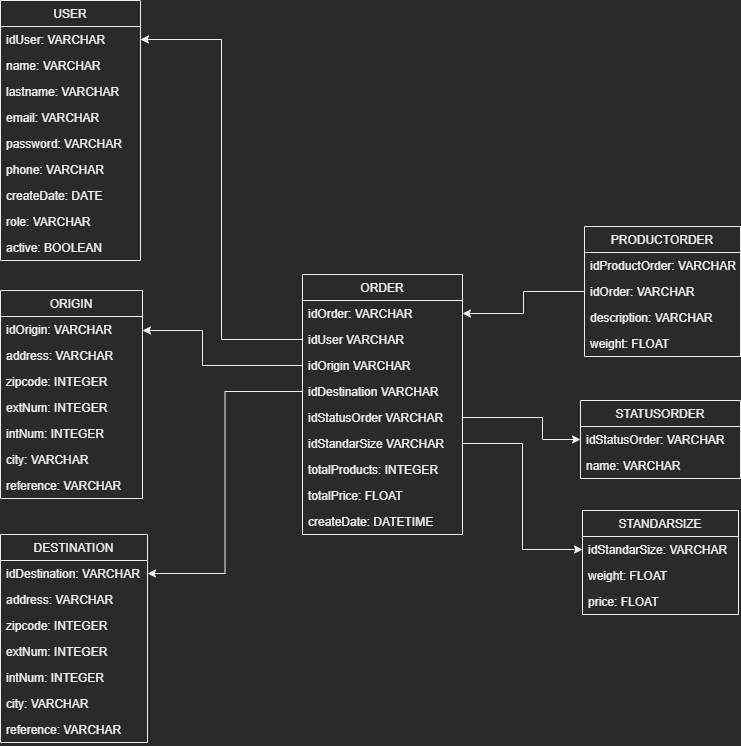

The diagram above was exported from draw.io. Its source (the exported page's mxGraphModel, read from the mxfile embedded in the PNG):
<mxGraphModel dx="865" dy="1743" grid="1" gridSize="10" guides="1" tooltips="1" connect="1" arrows="1" fold="1" page="1" pageScale="1" pageWidth="827" pageHeight="1169" math="0" shadow="0">
  <root>
    <mxCell id="0" />
    <mxCell id="1" parent="0" />
    <mxCell id="IvrGxtyAHWDXZyv6rzGN-23" value="USER" style="swimlane;fontStyle=0;childLayout=stackLayout;horizontal=1;startSize=26;fillColor=none;horizontalStack=0;resizeParent=1;resizeParentMax=0;resizeLast=0;collapsible=1;marginBottom=0;" parent="1" vertex="1">
      <mxGeometry x="238" y="-330" width="140" height="260" as="geometry" />
    </mxCell>
    <mxCell id="IvrGxtyAHWDXZyv6rzGN-24" value="idUser: VARCHAR" style="text;strokeColor=none;fillColor=none;align=left;verticalAlign=top;spacingLeft=4;spacingRight=4;overflow=hidden;rotatable=0;points=[[0,0.5],[1,0.5]];portConstraint=eastwest;" parent="IvrGxtyAHWDXZyv6rzGN-23" vertex="1">
      <mxGeometry y="26" width="140" height="26" as="geometry" />
    </mxCell>
    <mxCell id="6IofJE_C0OzY51tuT3Iw-2" value="name: VARCHAR" style="text;strokeColor=none;fillColor=none;align=left;verticalAlign=top;spacingLeft=4;spacingRight=4;overflow=hidden;rotatable=0;points=[[0,0.5],[1,0.5]];portConstraint=eastwest;fontStyle=0" parent="IvrGxtyAHWDXZyv6rzGN-23" vertex="1">
      <mxGeometry y="52" width="140" height="26" as="geometry" />
    </mxCell>
    <mxCell id="6IofJE_C0OzY51tuT3Iw-3" value="lastname: VARCHAR" style="text;strokeColor=none;fillColor=none;align=left;verticalAlign=top;spacingLeft=4;spacingRight=4;overflow=hidden;rotatable=0;points=[[0,0.5],[1,0.5]];portConstraint=eastwest;" parent="IvrGxtyAHWDXZyv6rzGN-23" vertex="1">
      <mxGeometry y="78" width="140" height="26" as="geometry" />
    </mxCell>
    <mxCell id="6IofJE_C0OzY51tuT3Iw-4" value="email: VARCHAR " style="text;strokeColor=none;fillColor=none;align=left;verticalAlign=top;spacingLeft=4;spacingRight=4;overflow=hidden;rotatable=0;points=[[0,0.5],[1,0.5]];portConstraint=eastwest;" parent="IvrGxtyAHWDXZyv6rzGN-23" vertex="1">
      <mxGeometry y="104" width="140" height="26" as="geometry" />
    </mxCell>
    <mxCell id="6IofJE_C0OzY51tuT3Iw-5" value="password: VARCHAR" style="text;strokeColor=none;fillColor=none;align=left;verticalAlign=top;spacingLeft=4;spacingRight=4;overflow=hidden;rotatable=0;points=[[0,0.5],[1,0.5]];portConstraint=eastwest;" parent="IvrGxtyAHWDXZyv6rzGN-23" vertex="1">
      <mxGeometry y="130" width="140" height="26" as="geometry" />
    </mxCell>
    <mxCell id="6IofJE_C0OzY51tuT3Iw-6" value="phone: VARCHAR" style="text;strokeColor=none;fillColor=none;align=left;verticalAlign=top;spacingLeft=4;spacingRight=4;overflow=hidden;rotatable=0;points=[[0,0.5],[1,0.5]];portConstraint=eastwest;" parent="IvrGxtyAHWDXZyv6rzGN-23" vertex="1">
      <mxGeometry y="156" width="140" height="26" as="geometry" />
    </mxCell>
    <mxCell id="6IofJE_C0OzY51tuT3Iw-1" value="createDate: DATE" style="text;strokeColor=none;fillColor=none;align=left;verticalAlign=top;spacingLeft=4;spacingRight=4;overflow=hidden;rotatable=0;points=[[0,0.5],[1,0.5]];portConstraint=eastwest;" parent="IvrGxtyAHWDXZyv6rzGN-23" vertex="1">
      <mxGeometry y="182" width="140" height="26" as="geometry" />
    </mxCell>
    <mxCell id="6IofJE_C0OzY51tuT3Iw-8" value="role: VARCHAR " style="text;strokeColor=none;fillColor=none;align=left;verticalAlign=top;spacingLeft=4;spacingRight=4;overflow=hidden;rotatable=0;points=[[0,0.5],[1,0.5]];portConstraint=eastwest;" parent="IvrGxtyAHWDXZyv6rzGN-23" vertex="1">
      <mxGeometry y="208" width="140" height="26" as="geometry" />
    </mxCell>
    <mxCell id="6IofJE_C0OzY51tuT3Iw-7" value="active: BOOLEAN" style="text;strokeColor=none;fillColor=none;align=left;verticalAlign=top;spacingLeft=4;spacingRight=4;overflow=hidden;rotatable=0;points=[[0,0.5],[1,0.5]];portConstraint=eastwest;" parent="IvrGxtyAHWDXZyv6rzGN-23" vertex="1">
      <mxGeometry y="234" width="140" height="26" as="geometry" />
    </mxCell>
    <mxCell id="6IofJE_C0OzY51tuT3Iw-9" value="STATUSORDER" style="swimlane;fontStyle=0;childLayout=stackLayout;horizontal=1;startSize=26;fillColor=none;horizontalStack=0;resizeParent=1;resizeParentMax=0;resizeLast=0;collapsible=1;marginBottom=0;" parent="1" vertex="1">
      <mxGeometry x="818" y="70" width="160" height="78" as="geometry" />
    </mxCell>
    <mxCell id="6IofJE_C0OzY51tuT3Iw-10" value="idStatusOrder: VARCHAR" style="text;strokeColor=none;fillColor=none;align=left;verticalAlign=top;spacingLeft=4;spacingRight=4;overflow=hidden;rotatable=0;points=[[0,0.5],[1,0.5]];portConstraint=eastwest;" parent="6IofJE_C0OzY51tuT3Iw-9" vertex="1">
      <mxGeometry y="26" width="160" height="26" as="geometry" />
    </mxCell>
    <mxCell id="6IofJE_C0OzY51tuT3Iw-11" value="name: VARCHAR" style="text;strokeColor=none;fillColor=none;align=left;verticalAlign=top;spacingLeft=4;spacingRight=4;overflow=hidden;rotatable=0;points=[[0,0.5],[1,0.5]];portConstraint=eastwest;fontStyle=0" parent="6IofJE_C0OzY51tuT3Iw-9" vertex="1">
      <mxGeometry y="52" width="160" height="26" as="geometry" />
    </mxCell>
    <mxCell id="6IofJE_C0OzY51tuT3Iw-19" value="STANDARSIZE" style="swimlane;fontStyle=0;childLayout=stackLayout;horizontal=1;startSize=26;fillColor=none;horizontalStack=0;resizeParent=1;resizeParentMax=0;resizeLast=0;collapsible=1;marginBottom=0;" parent="1" vertex="1">
      <mxGeometry x="820" y="180" width="156" height="104" as="geometry" />
    </mxCell>
    <mxCell id="6IofJE_C0OzY51tuT3Iw-20" value="idStandarSize: VARCHAR" style="text;strokeColor=none;fillColor=none;align=left;verticalAlign=top;spacingLeft=4;spacingRight=4;overflow=hidden;rotatable=0;points=[[0,0.5],[1,0.5]];portConstraint=eastwest;" parent="6IofJE_C0OzY51tuT3Iw-19" vertex="1">
      <mxGeometry y="26" width="156" height="26" as="geometry" />
    </mxCell>
    <mxCell id="6IofJE_C0OzY51tuT3Iw-21" value="weight: FLOAT" style="text;strokeColor=none;fillColor=none;align=left;verticalAlign=top;spacingLeft=4;spacingRight=4;overflow=hidden;rotatable=0;points=[[0,0.5],[1,0.5]];portConstraint=eastwest;fontStyle=0" parent="6IofJE_C0OzY51tuT3Iw-19" vertex="1">
      <mxGeometry y="52" width="156" height="26" as="geometry" />
    </mxCell>
    <mxCell id="6IofJE_C0OzY51tuT3Iw-22" value="price: FLOAT" style="text;strokeColor=none;fillColor=none;align=left;verticalAlign=top;spacingLeft=4;spacingRight=4;overflow=hidden;rotatable=0;points=[[0,0.5],[1,0.5]];portConstraint=eastwest;fontStyle=0" parent="6IofJE_C0OzY51tuT3Iw-19" vertex="1">
      <mxGeometry y="78" width="156" height="26" as="geometry" />
    </mxCell>
    <mxCell id="6IofJE_C0OzY51tuT3Iw-23" value="DESTINATION" style="swimlane;fontStyle=0;childLayout=stackLayout;horizontal=1;startSize=26;fillColor=none;horizontalStack=0;resizeParent=1;resizeParentMax=0;resizeLast=0;collapsible=1;marginBottom=0;" parent="1" vertex="1">
      <mxGeometry x="238" y="204" width="147" height="208" as="geometry" />
    </mxCell>
    <mxCell id="6IofJE_C0OzY51tuT3Iw-24" value="idDestination: VARCHAR" style="text;strokeColor=none;fillColor=none;align=left;verticalAlign=top;spacingLeft=4;spacingRight=4;overflow=hidden;rotatable=0;points=[[0,0.5],[1,0.5]];portConstraint=eastwest;" parent="6IofJE_C0OzY51tuT3Iw-23" vertex="1">
      <mxGeometry y="26" width="147" height="26" as="geometry" />
    </mxCell>
    <mxCell id="6IofJE_C0OzY51tuT3Iw-25" value="address: VARCHAR " style="text;strokeColor=none;fillColor=none;align=left;verticalAlign=top;spacingLeft=4;spacingRight=4;overflow=hidden;rotatable=0;points=[[0,0.5],[1,0.5]];portConstraint=eastwest;fontStyle=0" parent="6IofJE_C0OzY51tuT3Iw-23" vertex="1">
      <mxGeometry y="52" width="147" height="26" as="geometry" />
    </mxCell>
    <mxCell id="6IofJE_C0OzY51tuT3Iw-26" value="zipcode: INTEGER" style="text;strokeColor=none;fillColor=none;align=left;verticalAlign=top;spacingLeft=4;spacingRight=4;overflow=hidden;rotatable=0;points=[[0,0.5],[1,0.5]];portConstraint=eastwest;" parent="6IofJE_C0OzY51tuT3Iw-23" vertex="1">
      <mxGeometry y="78" width="147" height="26" as="geometry" />
    </mxCell>
    <mxCell id="6IofJE_C0OzY51tuT3Iw-27" value="extNum: INTEGER" style="text;strokeColor=none;fillColor=none;align=left;verticalAlign=top;spacingLeft=4;spacingRight=4;overflow=hidden;rotatable=0;points=[[0,0.5],[1,0.5]];portConstraint=eastwest;" parent="6IofJE_C0OzY51tuT3Iw-23" vertex="1">
      <mxGeometry y="104" width="147" height="26" as="geometry" />
    </mxCell>
    <mxCell id="6IofJE_C0OzY51tuT3Iw-28" value="intNum: INTEGER" style="text;strokeColor=none;fillColor=none;align=left;verticalAlign=top;spacingLeft=4;spacingRight=4;overflow=hidden;rotatable=0;points=[[0,0.5],[1,0.5]];portConstraint=eastwest;" parent="6IofJE_C0OzY51tuT3Iw-23" vertex="1">
      <mxGeometry y="130" width="147" height="26" as="geometry" />
    </mxCell>
    <mxCell id="6IofJE_C0OzY51tuT3Iw-29" value="city: VARCHAR" style="text;strokeColor=none;fillColor=none;align=left;verticalAlign=top;spacingLeft=4;spacingRight=4;overflow=hidden;rotatable=0;points=[[0,0.5],[1,0.5]];portConstraint=eastwest;" parent="6IofJE_C0OzY51tuT3Iw-23" vertex="1">
      <mxGeometry y="156" width="147" height="26" as="geometry" />
    </mxCell>
    <mxCell id="6IofJE_C0OzY51tuT3Iw-30" value="reference: VARCHAR" style="text;strokeColor=none;fillColor=none;align=left;verticalAlign=top;spacingLeft=4;spacingRight=4;overflow=hidden;rotatable=0;points=[[0,0.5],[1,0.5]];portConstraint=eastwest;" parent="6IofJE_C0OzY51tuT3Iw-23" vertex="1">
      <mxGeometry y="182" width="147" height="26" as="geometry" />
    </mxCell>
    <mxCell id="6IofJE_C0OzY51tuT3Iw-33" value="ORIGIN" style="swimlane;fontStyle=0;childLayout=stackLayout;horizontal=1;startSize=26;fillColor=none;horizontalStack=0;resizeParent=1;resizeParentMax=0;resizeLast=0;collapsible=1;marginBottom=0;" parent="1" vertex="1">
      <mxGeometry x="238" y="-40" width="142" height="208" as="geometry" />
    </mxCell>
    <mxCell id="6IofJE_C0OzY51tuT3Iw-34" value="idOrigin: VARCHAR" style="text;strokeColor=none;fillColor=none;align=left;verticalAlign=top;spacingLeft=4;spacingRight=4;overflow=hidden;rotatable=0;points=[[0,0.5],[1,0.5]];portConstraint=eastwest;" parent="6IofJE_C0OzY51tuT3Iw-33" vertex="1">
      <mxGeometry y="26" width="142" height="26" as="geometry" />
    </mxCell>
    <mxCell id="6IofJE_C0OzY51tuT3Iw-35" value="address: VARCHAR " style="text;strokeColor=none;fillColor=none;align=left;verticalAlign=top;spacingLeft=4;spacingRight=4;overflow=hidden;rotatable=0;points=[[0,0.5],[1,0.5]];portConstraint=eastwest;fontStyle=0" parent="6IofJE_C0OzY51tuT3Iw-33" vertex="1">
      <mxGeometry y="52" width="142" height="26" as="geometry" />
    </mxCell>
    <mxCell id="6IofJE_C0OzY51tuT3Iw-36" value="zipcode: INTEGER" style="text;strokeColor=none;fillColor=none;align=left;verticalAlign=top;spacingLeft=4;spacingRight=4;overflow=hidden;rotatable=0;points=[[0,0.5],[1,0.5]];portConstraint=eastwest;" parent="6IofJE_C0OzY51tuT3Iw-33" vertex="1">
      <mxGeometry y="78" width="142" height="26" as="geometry" />
    </mxCell>
    <mxCell id="6IofJE_C0OzY51tuT3Iw-37" value="extNum: INTEGER" style="text;strokeColor=none;fillColor=none;align=left;verticalAlign=top;spacingLeft=4;spacingRight=4;overflow=hidden;rotatable=0;points=[[0,0.5],[1,0.5]];portConstraint=eastwest;" parent="6IofJE_C0OzY51tuT3Iw-33" vertex="1">
      <mxGeometry y="104" width="142" height="26" as="geometry" />
    </mxCell>
    <mxCell id="6IofJE_C0OzY51tuT3Iw-38" value="intNum: INTEGER" style="text;strokeColor=none;fillColor=none;align=left;verticalAlign=top;spacingLeft=4;spacingRight=4;overflow=hidden;rotatable=0;points=[[0,0.5],[1,0.5]];portConstraint=eastwest;" parent="6IofJE_C0OzY51tuT3Iw-33" vertex="1">
      <mxGeometry y="130" width="142" height="26" as="geometry" />
    </mxCell>
    <mxCell id="6IofJE_C0OzY51tuT3Iw-39" value="city: VARCHAR" style="text;strokeColor=none;fillColor=none;align=left;verticalAlign=top;spacingLeft=4;spacingRight=4;overflow=hidden;rotatable=0;points=[[0,0.5],[1,0.5]];portConstraint=eastwest;" parent="6IofJE_C0OzY51tuT3Iw-33" vertex="1">
      <mxGeometry y="156" width="142" height="26" as="geometry" />
    </mxCell>
    <mxCell id="6IofJE_C0OzY51tuT3Iw-40" value="reference: VARCHAR" style="text;strokeColor=none;fillColor=none;align=left;verticalAlign=top;spacingLeft=4;spacingRight=4;overflow=hidden;rotatable=0;points=[[0,0.5],[1,0.5]];portConstraint=eastwest;" parent="6IofJE_C0OzY51tuT3Iw-33" vertex="1">
      <mxGeometry y="182" width="142" height="26" as="geometry" />
    </mxCell>
    <mxCell id="6IofJE_C0OzY51tuT3Iw-41" value="ORDER" style="swimlane;fontStyle=0;childLayout=stackLayout;horizontal=1;startSize=26;fillColor=none;horizontalStack=0;resizeParent=1;resizeParentMax=0;resizeLast=0;collapsible=1;marginBottom=0;" parent="1" vertex="1">
      <mxGeometry x="540" y="-56" width="160" height="260" as="geometry" />
    </mxCell>
    <mxCell id="6IofJE_C0OzY51tuT3Iw-42" value="idOrder: VARCHAR" style="text;strokeColor=none;fillColor=none;align=left;verticalAlign=top;spacingLeft=4;spacingRight=4;overflow=hidden;rotatable=0;points=[[0,0.5],[1,0.5]];portConstraint=eastwest;" parent="6IofJE_C0OzY51tuT3Iw-41" vertex="1">
      <mxGeometry y="26" width="160" height="26" as="geometry" />
    </mxCell>
    <mxCell id="6IofJE_C0OzY51tuT3Iw-43" value="idUser VARCHAR" style="text;strokeColor=none;fillColor=none;align=left;verticalAlign=top;spacingLeft=4;spacingRight=4;overflow=hidden;rotatable=0;points=[[0,0.5],[1,0.5]];portConstraint=eastwest;fontStyle=0" parent="6IofJE_C0OzY51tuT3Iw-41" vertex="1">
      <mxGeometry y="52" width="160" height="26" as="geometry" />
    </mxCell>
    <mxCell id="6IofJE_C0OzY51tuT3Iw-44" value="idOrigin VARCHAR" style="text;strokeColor=none;fillColor=none;align=left;verticalAlign=top;spacingLeft=4;spacingRight=4;overflow=hidden;rotatable=0;points=[[0,0.5],[1,0.5]];portConstraint=eastwest;" parent="6IofJE_C0OzY51tuT3Iw-41" vertex="1">
      <mxGeometry y="78" width="160" height="26" as="geometry" />
    </mxCell>
    <mxCell id="6IofJE_C0OzY51tuT3Iw-45" value="idDestination VARCHAR" style="text;strokeColor=none;fillColor=none;align=left;verticalAlign=top;spacingLeft=4;spacingRight=4;overflow=hidden;rotatable=0;points=[[0,0.5],[1,0.5]];portConstraint=eastwest;" parent="6IofJE_C0OzY51tuT3Iw-41" vertex="1">
      <mxGeometry y="104" width="160" height="26" as="geometry" />
    </mxCell>
    <mxCell id="6IofJE_C0OzY51tuT3Iw-46" value="idStatusOrder VARCHAR" style="text;strokeColor=none;fillColor=none;align=left;verticalAlign=top;spacingLeft=4;spacingRight=4;overflow=hidden;rotatable=0;points=[[0,0.5],[1,0.5]];portConstraint=eastwest;" parent="6IofJE_C0OzY51tuT3Iw-41" vertex="1">
      <mxGeometry y="130" width="160" height="26" as="geometry" />
    </mxCell>
    <mxCell id="6IofJE_C0OzY51tuT3Iw-47" value="idStandarSize VARCHAR" style="text;strokeColor=none;fillColor=none;align=left;verticalAlign=top;spacingLeft=4;spacingRight=4;overflow=hidden;rotatable=0;points=[[0,0.5],[1,0.5]];portConstraint=eastwest;" parent="6IofJE_C0OzY51tuT3Iw-41" vertex="1">
      <mxGeometry y="156" width="160" height="26" as="geometry" />
    </mxCell>
    <mxCell id="bn8DKIOejQXyRPeFQipn-1" value="totalProducts: INTEGER" style="text;strokeColor=none;fillColor=none;align=left;verticalAlign=top;spacingLeft=4;spacingRight=4;overflow=hidden;rotatable=0;points=[[0,0.5],[1,0.5]];portConstraint=eastwest;" vertex="1" parent="6IofJE_C0OzY51tuT3Iw-41">
      <mxGeometry y="182" width="160" height="26" as="geometry" />
    </mxCell>
    <mxCell id="6IofJE_C0OzY51tuT3Iw-48" value="totalPrice: FLOAT" style="text;strokeColor=none;fillColor=none;align=left;verticalAlign=top;spacingLeft=4;spacingRight=4;overflow=hidden;rotatable=0;points=[[0,0.5],[1,0.5]];portConstraint=eastwest;" parent="6IofJE_C0OzY51tuT3Iw-41" vertex="1">
      <mxGeometry y="208" width="160" height="26" as="geometry" />
    </mxCell>
    <mxCell id="6IofJE_C0OzY51tuT3Iw-49" value="createDate: DATETIME" style="text;strokeColor=none;fillColor=none;align=left;verticalAlign=top;spacingLeft=4;spacingRight=4;overflow=hidden;rotatable=0;points=[[0,0.5],[1,0.5]];portConstraint=eastwest;" parent="6IofJE_C0OzY51tuT3Iw-41" vertex="1">
      <mxGeometry y="234" width="160" height="26" as="geometry" />
    </mxCell>
    <mxCell id="6IofJE_C0OzY51tuT3Iw-51" style="edgeStyle=orthogonalEdgeStyle;rounded=0;orthogonalLoop=1;jettySize=auto;html=1;" parent="1" source="6IofJE_C0OzY51tuT3Iw-43" target="IvrGxtyAHWDXZyv6rzGN-24" edge="1">
      <mxGeometry relative="1" as="geometry" />
    </mxCell>
    <mxCell id="6IofJE_C0OzY51tuT3Iw-52" style="edgeStyle=orthogonalEdgeStyle;rounded=0;orthogonalLoop=1;jettySize=auto;html=1;" parent="1" source="6IofJE_C0OzY51tuT3Iw-44" target="6IofJE_C0OzY51tuT3Iw-34" edge="1">
      <mxGeometry relative="1" as="geometry">
        <mxPoint x="480" y="34.99999999999977" as="targetPoint" />
        <Array as="points">
          <mxPoint x="440" y="35" />
          <mxPoint x="440" />
        </Array>
      </mxGeometry>
    </mxCell>
    <mxCell id="6IofJE_C0OzY51tuT3Iw-55" style="edgeStyle=orthogonalEdgeStyle;rounded=0;orthogonalLoop=1;jettySize=auto;html=1;entryX=1;entryY=0.5;entryDx=0;entryDy=0;" parent="1" source="6IofJE_C0OzY51tuT3Iw-45" target="6IofJE_C0OzY51tuT3Iw-24" edge="1">
      <mxGeometry relative="1" as="geometry" />
    </mxCell>
    <mxCell id="6IofJE_C0OzY51tuT3Iw-58" style="edgeStyle=orthogonalEdgeStyle;rounded=0;orthogonalLoop=1;jettySize=auto;html=1;entryX=0;entryY=0.5;entryDx=0;entryDy=0;" parent="1" source="6IofJE_C0OzY51tuT3Iw-46" target="6IofJE_C0OzY51tuT3Iw-10" edge="1">
      <mxGeometry relative="1" as="geometry">
        <Array as="points">
          <mxPoint x="780" y="87" />
          <mxPoint x="780" y="109" />
        </Array>
      </mxGeometry>
    </mxCell>
    <mxCell id="6IofJE_C0OzY51tuT3Iw-59" style="edgeStyle=orthogonalEdgeStyle;rounded=0;orthogonalLoop=1;jettySize=auto;html=1;entryX=0;entryY=0.5;entryDx=0;entryDy=0;" parent="1" source="6IofJE_C0OzY51tuT3Iw-47" target="6IofJE_C0OzY51tuT3Iw-20" edge="1">
      <mxGeometry relative="1" as="geometry" />
    </mxCell>
    <mxCell id="6IofJE_C0OzY51tuT3Iw-60" value="PRODUCTORDER" style="swimlane;fontStyle=0;childLayout=stackLayout;horizontal=1;startSize=26;fillColor=none;horizontalStack=0;resizeParent=1;resizeParentMax=0;resizeLast=0;collapsible=1;marginBottom=0;" parent="1" vertex="1">
      <mxGeometry x="822" y="-104" width="156" height="130" as="geometry" />
    </mxCell>
    <mxCell id="6IofJE_C0OzY51tuT3Iw-61" value="idProductOrder: VARCHAR" style="text;strokeColor=none;fillColor=none;align=left;verticalAlign=top;spacingLeft=4;spacingRight=4;overflow=hidden;rotatable=0;points=[[0,0.5],[1,0.5]];portConstraint=eastwest;" parent="6IofJE_C0OzY51tuT3Iw-60" vertex="1">
      <mxGeometry y="26" width="156" height="26" as="geometry" />
    </mxCell>
    <mxCell id="6IofJE_C0OzY51tuT3Iw-62" value="idOrder: VARCHAR" style="text;strokeColor=none;fillColor=none;align=left;verticalAlign=top;spacingLeft=4;spacingRight=4;overflow=hidden;rotatable=0;points=[[0,0.5],[1,0.5]];portConstraint=eastwest;fontStyle=0" parent="6IofJE_C0OzY51tuT3Iw-60" vertex="1">
      <mxGeometry y="52" width="156" height="26" as="geometry" />
    </mxCell>
    <mxCell id="6IofJE_C0OzY51tuT3Iw-63" value="description: VARCHAR" style="text;strokeColor=none;fillColor=none;align=left;verticalAlign=top;spacingLeft=4;spacingRight=4;overflow=hidden;rotatable=0;points=[[0,0.5],[1,0.5]];portConstraint=eastwest;fontStyle=0" parent="6IofJE_C0OzY51tuT3Iw-60" vertex="1">
      <mxGeometry y="78" width="156" height="26" as="geometry" />
    </mxCell>
    <mxCell id="6IofJE_C0OzY51tuT3Iw-65" value="weight: FLOAT " style="text;strokeColor=none;fillColor=none;align=left;verticalAlign=top;spacingLeft=4;spacingRight=4;overflow=hidden;rotatable=0;points=[[0,0.5],[1,0.5]];portConstraint=eastwest;fontStyle=0" parent="6IofJE_C0OzY51tuT3Iw-60" vertex="1">
      <mxGeometry y="104" width="156" height="26" as="geometry" />
    </mxCell>
    <mxCell id="6IofJE_C0OzY51tuT3Iw-64" style="edgeStyle=orthogonalEdgeStyle;rounded=0;orthogonalLoop=1;jettySize=auto;html=1;entryX=1;entryY=0.5;entryDx=0;entryDy=0;" parent="1" source="6IofJE_C0OzY51tuT3Iw-62" target="6IofJE_C0OzY51tuT3Iw-42" edge="1">
      <mxGeometry relative="1" as="geometry" />
    </mxCell>
  </root>
</mxGraphModel>